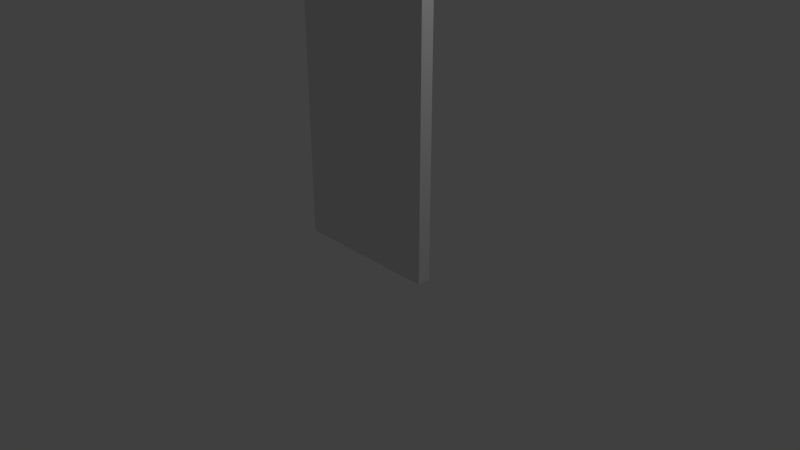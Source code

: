 # Source: parede01.blend  (saved by Blender 2.79.0; exported with 4.5.12 LTS)
import bpy
from mathutils import Matrix  # noqa: F401  (used for matrix-valued properties, if any)

bpy.ops.wm.read_factory_settings(use_empty=True)
scene = bpy.context.scene
scene.name = 'Scene'

# ---- collections
col_collection_1 = bpy.data.collections.new('Collection 1'); scene.collection.children.link(col_collection_1)

# ---- world
world_world = bpy.data.worlds.new('World'); scene.world = world_world
world_world.color = (0.05088, 0.05088, 0.05088)
world_world.use_sun_shadow = False
world_world.sun_shadow_jitter_overblur = 0.0
world_world.cycles.sampling_method = 'MANUAL'

# ---- cameras
cam_camera = bpy.data.cameras.new('Camera')
cam_camera.clip_end = 100.0
cam_camera.lens = 35.0
cam_camera.sensor_width = 32.0
cam_camera.sensor_height = 18.0
cam_camera.ortho_scale = 7.314
cam_camera.dof.focus_distance = 0.0

# ---- lights
light_lamp = bpy.data.lights.new('Lamp', 'POINT')
light_lamp.transmission_factor = 0.0
light_lamp.cutoff_distance = 30.0
light_lamp.energy = 100.0
light_lamp.shadow_buffer_clip_start = 1.001
light_lamp.shadow_soft_size = 0.1
light_lamp.shadow_maximum_resolution = 0.006
light_lamp.use_absolute_resolution = True

# ---- meshes
me_cube = bpy.data.meshes.new('Cube')
me_cube.from_pydata([(-1.0, -1.0, 0.0), (-1.0, -1.0, 2.0), (-1.0, 1.0, 0.0), (-1.0, 1.0, 2.0), (1.0, -1.0, 0.0), (1.0, -1.0, 2.0), (1.0, 1.0, 0.0), (1.0, 1.0, 2.0), (-1.0, -1.0, 0.07714), (1.0, -1.0, 0.07714), (-1.0, -1.0, 1.039), (1.0, -1.0, 1.039)], [], [(0, 8, 10, 1, 3, 2), (2, 3, 7, 6), (6, 7, 5, 11, 9, 4), (11, 5, 1, 10), (2, 6, 4, 0), (7, 3, 1, 5), (4, 9, 8, 0), (9, 11, 10, 8)])
_uv = me_cube.uv_layers.new(name='UVMap')
_uv.uv.foreach_set('vector', [0.3933, 0.6358, 0.4109, 0.6257, 0.4109, 0.6054, 0.3933, 0.5953, 0.3758, 0.6054, 0.3758, 0.6257, 0.3731, 0.5953, 0.4136, 0.5953, 0.4136, 0.6358, 0.3731, 0.6358, 0.3933, 0.6358, 0.4109, 0.6257, 0.4109, 0.6054, 0.3933, 0.5953, 0.3758, 0.6054, 0.3758, 0.6257, 0.3712, 0.5923, 0.4117, 0.5923, 0.4117, 0.6328, 0.3712, 0.6328, 0.2998, 0.5938, 0.3402, 0.5938, 0.3402, 0.6343, 0.2998, 0.6343, 0.3731, 0.5953, 0.4136, 0.5953, 0.4136, 0.6358, 0.3731, 0.6358, 0.3718, 0.9223, 0.4122, 0.9223, 0.4122, 0.9628, 0.3718, 0.9628, 0.2998, 0.5938, 0.3402, 0.5938, 0.3402, 0.6343, 0.2998, 0.6343])
me_cube.materials.append(None)
me_cube.use_remesh_preserve_volume = False
me_cube.use_remesh_preserve_attributes = False
me_cube.use_mirror_vertex_groups = False
me_cube.update()

# ---- objects
ob_cube = bpy.data.objects.new('Cube', me_cube)
ob_lamp = bpy.data.objects.new('Lamp', light_lamp)
ob_camera = bpy.data.objects.new('Camera', cam_camera)

# ---- transforms, parenting, visibility, modifiers, constraints
ob_cube.location = (0.0, 0.0, 0.0)
ob_cube.scale = (1.0, 0.08638, 2.0)
ob_cube.lineart.crease_threshold = 0.0
ob_lamp.location = (4.076, 1.005, 5.904)
ob_lamp.rotation_euler = (0.6503, 0.05522, 1.866)
ob_lamp.lock_rotations_4d = False
ob_lamp.empty_display_type = 'ARROWS'
ob_lamp.color = (0.0, 0.0, 0.0, 0.0)
ob_lamp.lineart.crease_threshold = 0.0
ob_camera.location = (7.481, -6.508, 5.344)
ob_camera.rotation_euler = (1.109, 0.0, 0.8149)
ob_camera.lock_rotations_4d = False
ob_camera.empty_display_type = 'ARROWS'
ob_camera.color = (0.0, 0.0, 0.0, 0.0)
ob_camera.display_type = 'WIRE'
ob_camera.lineart.crease_threshold = 0.0

# ---- collection membership
col_collection_1.objects.link(ob_cube)
col_collection_1.objects.link(ob_lamp)
col_collection_1.objects.link(ob_camera)

# ---- scene / render settings (as saved in the file)
scene.camera = ob_camera
scene.frame_start = 1; scene.frame_end = 250; scene.frame_set(2)
scene.render.engine = 'CYCLES'
scene.render.resolution_percentage = 50
scene.render.dither_intensity = 0.0
scene.cycles.use_denoising = False
scene.cycles.samples = 128
scene.cycles.sampling_pattern = 'TABULATED_SOBOL'
scene.cycles.use_adaptive_sampling = False
scene.cycles.use_light_tree = False
scene.cycles.blur_glossy = 0.0
scene.cycles.sample_clamp_indirect = 0.0
scene.view_settings.view_transform = 'Standard'
bpy.context.view_layer.update()
